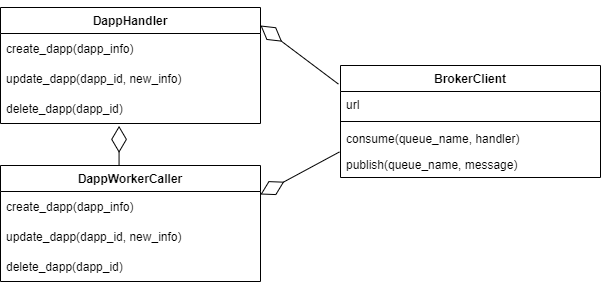

The diagram above was exported from draw.io. Its source (the exported page's mxGraphModel, read from the mxfile embedded in the PNG):
<mxGraphModel dx="1619" dy="362" grid="1" gridSize="10" guides="1" tooltips="1" connect="1" arrows="1" fold="1" page="1" pageScale="1" pageWidth="850" pageHeight="1100" math="0" shadow="0">
  <root>
    <mxCell id="MVZ1JyWRNmBN5ceRQABK-0" />
    <mxCell id="MVZ1JyWRNmBN5ceRQABK-1" parent="MVZ1JyWRNmBN5ceRQABK-0" />
    <mxCell id="MVZ1JyWRNmBN5ceRQABK-3" value="DappHandler" style="swimlane;fontStyle=1;align=center;verticalAlign=top;childLayout=stackLayout;horizontal=1;startSize=26;horizontalStack=0;resizeParent=1;resizeParentMax=0;resizeLast=0;collapsible=1;marginBottom=0;" vertex="1" parent="MVZ1JyWRNmBN5ceRQABK-1">
      <mxGeometry x="-220" y="122" width="260" height="116" as="geometry" />
    </mxCell>
    <mxCell id="MVZ1JyWRNmBN5ceRQABK-4" value="create_dapp(dapp_info)" style="text;strokeColor=none;fillColor=none;align=left;verticalAlign=middle;spacingLeft=4;spacingRight=4;overflow=hidden;points=[[0,0.5],[1,0.5]];portConstraint=eastwest;rotatable=0;" vertex="1" parent="MVZ1JyWRNmBN5ceRQABK-3">
      <mxGeometry y="26" width="260" height="30" as="geometry" />
    </mxCell>
    <mxCell id="MVZ1JyWRNmBN5ceRQABK-5" value="update_dapp(dapp_id, new_info)" style="text;strokeColor=none;fillColor=none;align=left;verticalAlign=middle;spacingLeft=4;spacingRight=4;overflow=hidden;points=[[0,0.5],[1,0.5]];portConstraint=eastwest;rotatable=0;" vertex="1" parent="MVZ1JyWRNmBN5ceRQABK-3">
      <mxGeometry y="56" width="260" height="30" as="geometry" />
    </mxCell>
    <mxCell id="MVZ1JyWRNmBN5ceRQABK-6" value="delete_dapp(dapp_id)" style="text;strokeColor=none;fillColor=none;align=left;verticalAlign=middle;spacingLeft=4;spacingRight=4;overflow=hidden;points=[[0,0.5],[1,0.5]];portConstraint=eastwest;rotatable=0;" vertex="1" parent="MVZ1JyWRNmBN5ceRQABK-3">
      <mxGeometry y="86" width="260" height="30" as="geometry" />
    </mxCell>
    <mxCell id="MVZ1JyWRNmBN5ceRQABK-8" value="BrokerClient" style="swimlane;fontStyle=1;align=center;verticalAlign=top;childLayout=stackLayout;horizontal=1;startSize=26;horizontalStack=0;resizeParent=1;resizeParentMax=0;resizeLast=0;collapsible=1;marginBottom=0;" vertex="1" parent="MVZ1JyWRNmBN5ceRQABK-1">
      <mxGeometry x="120" y="180" width="260" height="112" as="geometry" />
    </mxCell>
    <mxCell id="MVZ1JyWRNmBN5ceRQABK-9" value="url" style="text;strokeColor=none;fillColor=none;align=left;verticalAlign=top;spacingLeft=4;spacingRight=4;overflow=hidden;rotatable=0;points=[[0,0.5],[1,0.5]];portConstraint=eastwest;" vertex="1" parent="MVZ1JyWRNmBN5ceRQABK-8">
      <mxGeometry y="26" width="260" height="26" as="geometry" />
    </mxCell>
    <mxCell id="MVZ1JyWRNmBN5ceRQABK-10" value="" style="line;strokeWidth=1;fillColor=none;align=left;verticalAlign=middle;spacingTop=-1;spacingLeft=3;spacingRight=3;rotatable=0;labelPosition=right;points=[];portConstraint=eastwest;" vertex="1" parent="MVZ1JyWRNmBN5ceRQABK-8">
      <mxGeometry y="52" width="260" height="8" as="geometry" />
    </mxCell>
    <mxCell id="MVZ1JyWRNmBN5ceRQABK-11" value="consume(queue_name, handler)" style="text;strokeColor=none;fillColor=none;align=left;verticalAlign=top;spacingLeft=4;spacingRight=4;overflow=hidden;rotatable=0;points=[[0,0.5],[1,0.5]];portConstraint=eastwest;" vertex="1" parent="MVZ1JyWRNmBN5ceRQABK-8">
      <mxGeometry y="60" width="260" height="26" as="geometry" />
    </mxCell>
    <mxCell id="MVZ1JyWRNmBN5ceRQABK-12" value="publish(queue_name, message)" style="text;strokeColor=none;fillColor=none;align=left;verticalAlign=top;spacingLeft=4;spacingRight=4;overflow=hidden;rotatable=0;points=[[0,0.5],[1,0.5]];portConstraint=eastwest;" vertex="1" parent="MVZ1JyWRNmBN5ceRQABK-8">
      <mxGeometry y="86" width="260" height="26" as="geometry" />
    </mxCell>
    <mxCell id="MVZ1JyWRNmBN5ceRQABK-13" value="" style="endArrow=diamondThin;endFill=0;endSize=24;html=1;rounded=0;exitX=-0.008;exitY=0.166;exitDx=0;exitDy=0;entryX=1;entryY=0.155;entryDx=0;entryDy=0;entryPerimeter=0;exitPerimeter=0;" edge="1" parent="MVZ1JyWRNmBN5ceRQABK-1" source="MVZ1JyWRNmBN5ceRQABK-8" target="MVZ1JyWRNmBN5ceRQABK-3">
      <mxGeometry width="160" relative="1" as="geometry">
        <mxPoint x="349.48" y="46.974000000000046" as="sourcePoint" />
        <mxPoint x="120" y="247.79999999999995" as="targetPoint" />
      </mxGeometry>
    </mxCell>
    <mxCell id="JIi7O2GtpqR5RDas2OKB-0" value="DappWorkerCaller" style="swimlane;fontStyle=1;align=center;verticalAlign=top;childLayout=stackLayout;horizontal=1;startSize=26;horizontalStack=0;resizeParent=1;resizeParentMax=0;resizeLast=0;collapsible=1;marginBottom=0;" vertex="1" parent="MVZ1JyWRNmBN5ceRQABK-1">
      <mxGeometry x="-220" y="280" width="260" height="116" as="geometry" />
    </mxCell>
    <mxCell id="2poAfl3LCfD8_6JKY-f4-0" value="create_dapp(dapp_info)" style="text;strokeColor=none;fillColor=none;align=left;verticalAlign=middle;spacingLeft=4;spacingRight=4;overflow=hidden;points=[[0,0.5],[1,0.5]];portConstraint=eastwest;rotatable=0;" vertex="1" parent="JIi7O2GtpqR5RDas2OKB-0">
      <mxGeometry y="26" width="260" height="30" as="geometry" />
    </mxCell>
    <mxCell id="2poAfl3LCfD8_6JKY-f4-1" value="update_dapp(dapp_id, new_info)" style="text;strokeColor=none;fillColor=none;align=left;verticalAlign=middle;spacingLeft=4;spacingRight=4;overflow=hidden;points=[[0,0.5],[1,0.5]];portConstraint=eastwest;rotatable=0;" vertex="1" parent="JIi7O2GtpqR5RDas2OKB-0">
      <mxGeometry y="56" width="260" height="30" as="geometry" />
    </mxCell>
    <mxCell id="2poAfl3LCfD8_6JKY-f4-2" value="delete_dapp(dapp_id)" style="text;strokeColor=none;fillColor=none;align=left;verticalAlign=middle;spacingLeft=4;spacingRight=4;overflow=hidden;points=[[0,0.5],[1,0.5]];portConstraint=eastwest;rotatable=0;" vertex="1" parent="JIi7O2GtpqR5RDas2OKB-0">
      <mxGeometry y="86" width="260" height="30" as="geometry" />
    </mxCell>
    <mxCell id="JIi7O2GtpqR5RDas2OKB-5" value="" style="endArrow=diamondThin;endFill=0;endSize=24;html=1;rounded=0;exitX=-0.004;exitY=0.017;exitDx=0;exitDy=0;entryX=1;entryY=0.25;entryDx=0;entryDy=0;exitPerimeter=0;" edge="1" parent="MVZ1JyWRNmBN5ceRQABK-1" source="MVZ1JyWRNmBN5ceRQABK-12" target="JIi7O2GtpqR5RDas2OKB-0">
      <mxGeometry width="160" relative="1" as="geometry">
        <mxPoint x="127.91999999999985" y="208.59199999999998" as="sourcePoint" />
        <mxPoint x="50" y="149.98000000000008" as="targetPoint" />
      </mxGeometry>
    </mxCell>
    <mxCell id="JIi7O2GtpqR5RDas2OKB-6" value="" style="endArrow=diamondThin;endFill=0;endSize=24;html=1;rounded=0;exitX=0.456;exitY=0;exitDx=0;exitDy=0;entryX=0.456;entryY=1.079;entryDx=0;entryDy=0;entryPerimeter=0;exitPerimeter=0;" edge="1" parent="MVZ1JyWRNmBN5ceRQABK-1" source="JIi7O2GtpqR5RDas2OKB-0" target="MVZ1JyWRNmBN5ceRQABK-6">
      <mxGeometry width="160" relative="1" as="geometry">
        <mxPoint x="127.91999999999985" y="208.59199999999998" as="sourcePoint" />
        <mxPoint x="50" y="149.98000000000008" as="targetPoint" />
      </mxGeometry>
    </mxCell>
  </root>
</mxGraphModel>